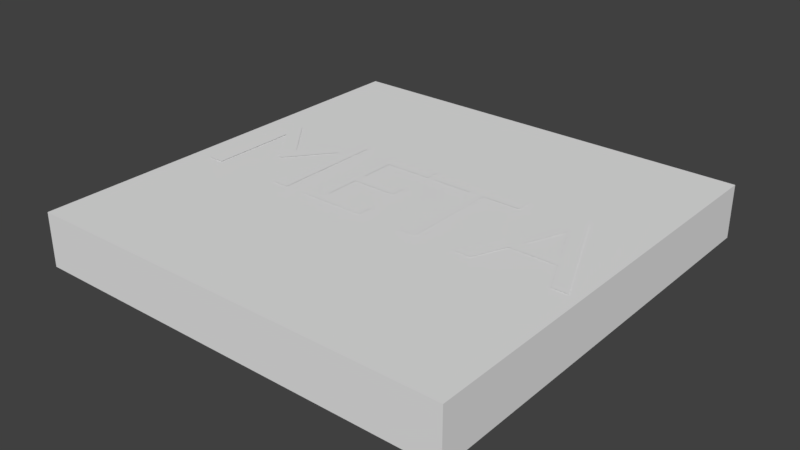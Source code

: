 # Source: meta_text.blend  (saved by Blender 2.78.0; exported with 4.5.12 LTS)
import bpy
from mathutils import Matrix  # noqa: F401  (used for matrix-valued properties, if any)

bpy.ops.wm.read_factory_settings(use_empty=True)
scene = bpy.context.scene
scene.name = 'Scene'

# ---- collections
col_collection_1 = bpy.data.collections.new('Collection 1'); scene.collection.children.link(col_collection_1)

# ---- world
world_world = bpy.data.worlds.new('World'); scene.world = world_world
world_world.color = (0.05088, 0.05088, 0.05088)
world_world.use_sun_shadow = False
world_world.sun_shadow_jitter_overblur = 0.0
world_world.cycles.sampling_method = 'MANUAL'

# ---- meshes
me_cube_001 = bpy.data.meshes.new('Cube.001')
me_cube_001.from_pydata([(-1.0, -1.0, -1.0), (-1.0, -1.0, 1.0), (-1.0, 1.0, -1.0), (-1.0, 1.0, 1.0), (1.0, -1.0, -1.0), (1.0, -1.0, 1.0), (1.0, 1.0, -1.0), (1.0, 1.0, 1.0)], [], [(0, 1, 3, 2), (2, 3, 7, 6), (6, 7, 5, 4), (4, 5, 1, 0), (2, 6, 4, 0), (7, 3, 1, 5)])
me_cube_001.use_remesh_preserve_volume = False
me_cube_001.use_remesh_preserve_attributes = False
me_cube_001.use_mirror_vertex_groups = False
me_cube_001.update()

# ---- curves / text
txt_text = bpy.data.curves.new('Text', 'FONT')
txt_text.dimensions = '2D'
txt_text.body = 'META'
txt_text.use_path_clamp = True
txt_text.bevel_resolution = 0

# ---- objects
ob_text = bpy.data.objects.new('Text', txt_text)
ob_cube = bpy.data.objects.new('Cube', me_cube_001)

# ---- transforms, parenting, visibility, modifiers, constraints
ob_text.location = (-0.9652, -0.2212, 0.128)
ob_text.scale = (0.75, 0.75, 0.75)
ob_text.lineart.crease_threshold = 0.0
ob_cube.location = (0.0, 0.0, 0.0)
ob_cube.scale = (1.0, 1.0, 0.125)
ob_cube.lineart.crease_threshold = 0.0

# ---- collection membership
col_collection_1.objects.link(ob_text)
col_collection_1.objects.link(ob_cube)

# ---- scene / render settings (as saved in the file)
scene.frame_start = 1; scene.frame_end = 250; scene.frame_set(1)
scene.render.engine = 'BLENDER_EEVEE_NEXT'
scene.render.resolution_percentage = 50
scene.render.dither_intensity = 0.0
scene.cycles.use_denoising = False
scene.cycles.samples = 128
scene.cycles.sampling_pattern = 'TABULATED_SOBOL'
scene.cycles.light_sampling_threshold = 0.0
scene.cycles.use_adaptive_sampling = False
scene.cycles.use_light_tree = False
scene.cycles.blur_glossy = 0.0
scene.cycles.sample_clamp_indirect = 0.0
scene.view_settings.view_transform = 'Standard'
bpy.context.view_layer.update()

# ---- added for rendering (the .blend has no active camera and no usable light): camera, sun
cam_auto = bpy.data.cameras.new('AutoCamera')
cam_auto.lens = 50.0
cam_auto.sensor_width = 36.0
cam_auto.clip_end = 1000.0
ob_auto_camera = bpy.data.objects.new('AutoCamera', cam_auto)
scene.collection.objects.link(ob_auto_camera)
ob_auto_camera.location = (2.62738, -3.15285, 2.10339)
ob_auto_camera.rotation_euler = (1.09748, -7.21219e-08, 0.694738)
scene.camera = ob_auto_camera
light_auto_sun = bpy.data.lights.new('AutoSun', 'SUN')
light_auto_sun.energy = 3.0
light_auto_sun.angle = 0.0523599
ob_auto_sun = bpy.data.objects.new('AutoSun', light_auto_sun)
scene.collection.objects.link(ob_auto_sun)
ob_auto_sun.rotation_euler = (0.872665, 0.174533, 0.523599)
bpy.context.view_layer.update()
